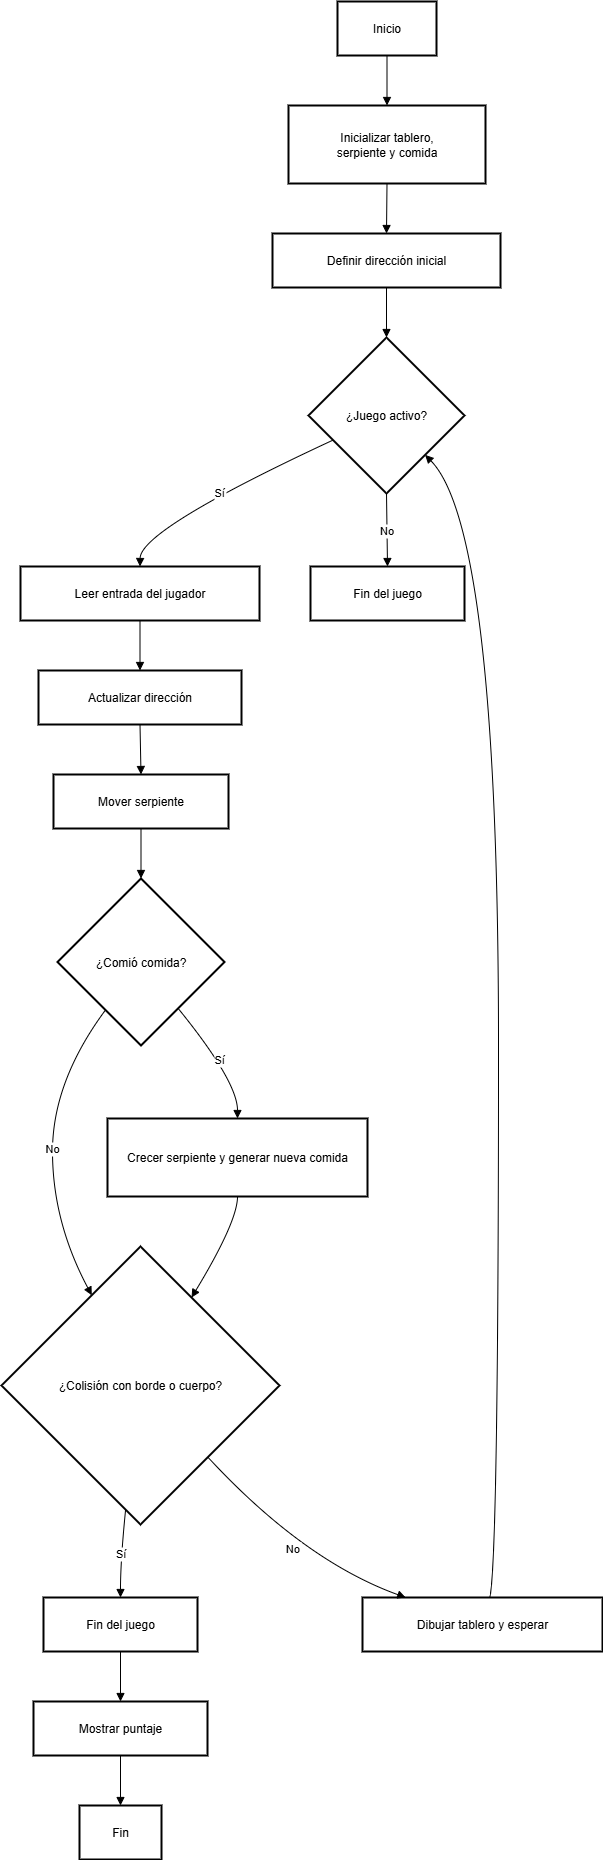

The diagram above was exported from draw.io. Its source (the exported page's mxGraphModel, read from the mxfile embedded in the PNG):
<mxGraphModel dx="1144" dy="725" grid="1" gridSize="10" guides="1" tooltips="1" connect="1" arrows="1" fold="1" page="1" pageScale="1" pageWidth="827" pageHeight="1169" math="0" shadow="0">
  <root>
    <mxCell id="0" />
    <mxCell id="1" parent="0" />
    <mxCell id="2" value="Inicio" style="whiteSpace=wrap;strokeWidth=2;" parent="1" vertex="1">
      <mxGeometry x="344" y="8" width="99" height="54" as="geometry" />
    </mxCell>
    <mxCell id="3" value="Inicializar tablero,&#10;serpiente y comida" style="whiteSpace=wrap;strokeWidth=2;" parent="1" vertex="1">
      <mxGeometry x="295" y="112" width="197" height="78" as="geometry" />
    </mxCell>
    <mxCell id="4" value="Definir dirección inicial" style="whiteSpace=wrap;strokeWidth=2;" parent="1" vertex="1">
      <mxGeometry x="279" y="240" width="228" height="54" as="geometry" />
    </mxCell>
    <mxCell id="5" value="¿Juego activo?" style="rhombus;strokeWidth=2;whiteSpace=wrap;" parent="1" vertex="1">
      <mxGeometry x="315" y="344" width="156" height="156" as="geometry" />
    </mxCell>
    <mxCell id="6" value="Leer entrada del jugador" style="whiteSpace=wrap;strokeWidth=2;" parent="1" vertex="1">
      <mxGeometry x="27" y="573" width="239" height="54" as="geometry" />
    </mxCell>
    <mxCell id="7" value="Fin del juego" style="whiteSpace=wrap;strokeWidth=2;" parent="1" vertex="1">
      <mxGeometry x="317" y="573" width="154" height="54" as="geometry" />
    </mxCell>
    <mxCell id="8" value="Actualizar dirección" style="whiteSpace=wrap;strokeWidth=2;" parent="1" vertex="1">
      <mxGeometry x="45" y="677" width="203" height="54" as="geometry" />
    </mxCell>
    <mxCell id="9" value="Mover serpiente" style="whiteSpace=wrap;strokeWidth=2;" parent="1" vertex="1">
      <mxGeometry x="60" y="781" width="175" height="54" as="geometry" />
    </mxCell>
    <mxCell id="10" value="¿Comió comida?" style="rhombus;strokeWidth=2;whiteSpace=wrap;" parent="1" vertex="1">
      <mxGeometry x="64" y="885" width="167" height="167" as="geometry" />
    </mxCell>
    <mxCell id="11" value="Crecer serpiente y generar nueva comida" style="whiteSpace=wrap;strokeWidth=2;" parent="1" vertex="1">
      <mxGeometry x="114" y="1125" width="260" height="78" as="geometry" />
    </mxCell>
    <mxCell id="12" value="¿Colisión con borde o cuerpo?" style="rhombus;strokeWidth=2;whiteSpace=wrap;" parent="1" vertex="1">
      <mxGeometry x="8" y="1253" width="278" height="278" as="geometry" />
    </mxCell>
    <mxCell id="13" value="Fin del juego" style="whiteSpace=wrap;strokeWidth=2;" parent="1" vertex="1">
      <mxGeometry x="50" y="1604" width="154" height="54" as="geometry" />
    </mxCell>
    <mxCell id="14" value="Dibujar tablero y esperar" style="whiteSpace=wrap;strokeWidth=2;" parent="1" vertex="1">
      <mxGeometry x="369" y="1604" width="240" height="54" as="geometry" />
    </mxCell>
    <mxCell id="15" value="Mostrar puntaje" style="whiteSpace=wrap;strokeWidth=2;" parent="1" vertex="1">
      <mxGeometry x="40" y="1708" width="174" height="54" as="geometry" />
    </mxCell>
    <mxCell id="16" value="Fin" style="whiteSpace=wrap;strokeWidth=2;" parent="1" vertex="1">
      <mxGeometry x="86" y="1812" width="82" height="54" as="geometry" />
    </mxCell>
    <mxCell id="17" value="" style="curved=1;startArrow=none;endArrow=block;exitX=0.5;exitY=1;entryX=0.5;entryY=0;" parent="1" source="2" target="3" edge="1">
      <mxGeometry relative="1" as="geometry">
        <Array as="points" />
      </mxGeometry>
    </mxCell>
    <mxCell id="18" value="" style="curved=1;startArrow=none;endArrow=block;exitX=0.5;exitY=1;entryX=0.5;entryY=0;" parent="1" source="3" target="4" edge="1">
      <mxGeometry relative="1" as="geometry">
        <Array as="points" />
      </mxGeometry>
    </mxCell>
    <mxCell id="19" value="" style="curved=1;startArrow=none;endArrow=block;exitX=0.5;exitY=1;entryX=0.5;entryY=0;" parent="1" source="4" target="5" edge="1">
      <mxGeometry relative="1" as="geometry">
        <Array as="points" />
      </mxGeometry>
    </mxCell>
    <mxCell id="20" value="Sí" style="curved=1;startArrow=none;endArrow=block;exitX=0;exitY=0.73;entryX=0.5;entryY=0;" parent="1" source="5" target="6" edge="1">
      <mxGeometry relative="1" as="geometry">
        <Array as="points">
          <mxPoint x="147" y="536" />
        </Array>
      </mxGeometry>
    </mxCell>
    <mxCell id="21" value="No" style="curved=1;startArrow=none;endArrow=block;exitX=0.5;exitY=1;entryX=0.5;entryY=0;" parent="1" source="5" target="7" edge="1">
      <mxGeometry relative="1" as="geometry">
        <Array as="points" />
      </mxGeometry>
    </mxCell>
    <mxCell id="22" value="" style="curved=1;startArrow=none;endArrow=block;exitX=0.5;exitY=1;entryX=0.5;entryY=0;" parent="1" source="6" target="8" edge="1">
      <mxGeometry relative="1" as="geometry">
        <Array as="points" />
      </mxGeometry>
    </mxCell>
    <mxCell id="23" value="" style="curved=1;startArrow=none;endArrow=block;exitX=0.5;exitY=1;entryX=0.5;entryY=0;" parent="1" source="8" target="9" edge="1">
      <mxGeometry relative="1" as="geometry">
        <Array as="points" />
      </mxGeometry>
    </mxCell>
    <mxCell id="24" value="" style="curved=1;startArrow=none;endArrow=block;exitX=0.5;exitY=1;entryX=0.5;entryY=0;" parent="1" source="9" target="10" edge="1">
      <mxGeometry relative="1" as="geometry">
        <Array as="points" />
      </mxGeometry>
    </mxCell>
    <mxCell id="25" value="Sí" style="curved=1;startArrow=none;endArrow=block;exitX=0.9;exitY=1;entryX=0.5;entryY=0;" parent="1" source="10" target="11" edge="1">
      <mxGeometry relative="1" as="geometry">
        <Array as="points">
          <mxPoint x="244" y="1088" />
        </Array>
      </mxGeometry>
    </mxCell>
    <mxCell id="26" value="No" style="curved=1;startArrow=none;endArrow=block;exitX=0.13;exitY=1;entryX=0.23;entryY=0;" parent="1" source="10" target="12" edge="1">
      <mxGeometry relative="1" as="geometry">
        <Array as="points">
          <mxPoint x="59" y="1088" />
          <mxPoint x="59" y="1228" />
        </Array>
      </mxGeometry>
    </mxCell>
    <mxCell id="27" value="Sí" style="curved=1;startArrow=none;endArrow=block;exitX=0.44;exitY=1;entryX=0.5;entryY=0;" parent="1" source="12" target="13" edge="1">
      <mxGeometry relative="1" as="geometry">
        <Array as="points">
          <mxPoint x="127" y="1567" />
        </Array>
      </mxGeometry>
    </mxCell>
    <mxCell id="28" value="No" style="curved=1;startArrow=none;endArrow=block;exitX=0.97;exitY=1;entryX=0.18;entryY=0;" parent="1" source="12" target="14" edge="1">
      <mxGeometry relative="1" as="geometry">
        <Array as="points">
          <mxPoint x="310" y="1567" />
        </Array>
      </mxGeometry>
    </mxCell>
    <mxCell id="29" value="" style="curved=1;startArrow=none;endArrow=block;exitX=0.5;exitY=1;entryX=0.79;entryY=0;" parent="1" source="11" target="12" edge="1">
      <mxGeometry relative="1" as="geometry">
        <Array as="points">
          <mxPoint x="244" y="1228" />
        </Array>
      </mxGeometry>
    </mxCell>
    <mxCell id="30" value="" style="curved=1;startArrow=none;endArrow=block;exitX=0.53;exitY=0;entryX=0.99;entryY=1;" parent="1" source="14" target="5" edge="1">
      <mxGeometry relative="1" as="geometry">
        <Array as="points">
          <mxPoint x="505" y="1567" />
          <mxPoint x="505" y="536" />
        </Array>
      </mxGeometry>
    </mxCell>
    <mxCell id="31" value="" style="curved=1;startArrow=none;endArrow=block;exitX=0.5;exitY=1;entryX=0.5;entryY=0;" parent="1" source="13" target="15" edge="1">
      <mxGeometry relative="1" as="geometry">
        <Array as="points" />
      </mxGeometry>
    </mxCell>
    <mxCell id="32" value="" style="curved=1;startArrow=none;endArrow=block;exitX=0.5;exitY=1;entryX=0.5;entryY=0;" parent="1" source="15" target="16" edge="1">
      <mxGeometry relative="1" as="geometry">
        <Array as="points" />
      </mxGeometry>
    </mxCell>
  </root>
</mxGraphModel>